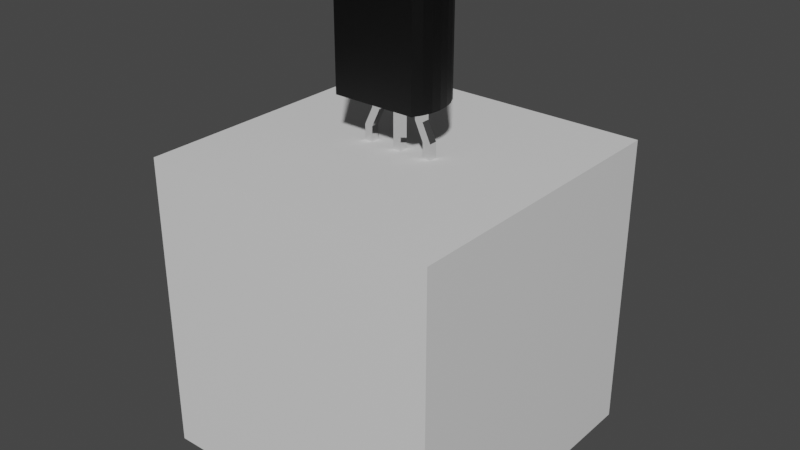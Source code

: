 # Source: Transistor.blend  (saved by Blender 2.93.20; exported with 4.5.12 LTS)
import bpy
from mathutils import Matrix  # noqa: F401  (used for matrix-valued properties, if any)

bpy.ops.wm.read_factory_settings(use_empty=True)
scene = bpy.context.scene
scene.name = 'Scene'

# ---- collections
col_collection = bpy.data.collections.new('Collection'); scene.collection.children.link(col_collection)

# ---- materials (node trees are filled in below, after node groups)
mat_material = bpy.data.materials.new('Material')
mat_material.alpha_threshold = 0.0
mat_material.use_transparent_shadow = False
mat_material.line_color = (0.0, 0.0, 0.0, 1.0)
mat_plastic = bpy.data.materials.new('Plastic')
mat_plastic.use_transparent_shadow = False
mat_metal = bpy.data.materials.new('Metal')
mat_metal.use_transparent_shadow = False

# ---- material node trees
mat_material.use_nodes = True; mat_material.node_tree.nodes.clear()
_N = mat_material.node_tree.nodes; _L = mat_material.node_tree.links
n0 = _N.new('ShaderNodeOutputMaterial'); n0.name = 'Material Output'; n0.location = (300, 300)
n1 = _N.new('ShaderNodeBsdfPrincipled'); n1.name = 'Principled BSDF'; n1.location = (10, 300)
n1.distribution = 'GGX'
n1.subsurface_method = 'BURLEY'
n1.inputs[2].default_value = 0.4
n1.inputs[3].default_value = 1.45
n1.inputs[27].default_value = (0.0, 0.0, 0.0, 1.0)
n1.inputs[28].default_value = 1.0
_L.new(n1.outputs[0], n0.inputs[0])
n0.is_active_output = True
mat_plastic.use_nodes = True; mat_plastic.node_tree.nodes.clear()
_N = mat_plastic.node_tree.nodes; _L = mat_plastic.node_tree.links
n0 = _N.new('ShaderNodeBsdfPrincipled'); n0.name = 'Principled BSDF'; n0.location = (10, 300)
n0.distribution = 'GGX'
n0.subsurface_method = 'BURLEY'
n0.inputs[0].default_value = (0.0, 0.0, 0.0, 1.0)
n0.inputs[3].default_value = 1.45
n0.inputs[27].default_value = (0.0, 0.0, 0.0, 1.0)
n0.inputs[28].default_value = 1.0
n1 = _N.new('ShaderNodeOutputMaterial'); n1.name = 'Material Output'; n1.location = (300, 300)
_L.new(n0.outputs[0], n1.inputs[0])
n1.is_active_output = True
mat_metal.use_nodes = True; mat_metal.node_tree.nodes.clear()
_N = mat_metal.node_tree.nodes; _L = mat_metal.node_tree.links
n0 = _N.new('ShaderNodeBsdfPrincipled'); n0.name = 'Principled BSDF'; n0.location = (10, 300)
n0.distribution = 'GGX'
n0.subsurface_method = 'BURLEY'
n0.inputs[0].default_value = (0.814, 0.814, 0.814, 1.0)
n0.inputs[1].default_value = 1.0
n0.inputs[2].default_value = 0.0
n0.inputs[3].default_value = 1.45
n0.inputs[13].default_value = 1.0
n0.inputs[27].default_value = (0.0, 0.0, 0.0, 1.0)
n0.inputs[28].default_value = 1.0
n1 = _N.new('ShaderNodeOutputMaterial'); n1.name = 'Material Output'; n1.location = (300, 300)
_L.new(n0.outputs[0], n1.inputs[0])
n1.is_active_output = True

# ---- world
world_world = bpy.data.worlds.new('World'); scene.world = world_world
world_world.use_nodes = True; world_world.node_tree.nodes.clear()
_N = world_world.node_tree.nodes; _L = world_world.node_tree.links
n0 = _N.new('ShaderNodeOutputWorld'); n0.name = 'World Output'; n0.location = (300, 300)
n1 = _N.new('ShaderNodeBackground'); n1.name = 'Background'; n1.location = (10, 300)
n1.inputs[0].default_value = (0.05088, 0.05088, 0.05088, 1.0)
_L.new(n1.outputs[0], n0.inputs[0])
n0.is_active_output = True
world_world.color = (0.05088, 0.05088, 0.05088)
world_world.use_sun_shadow = False
world_world.sun_shadow_jitter_overblur = 0.0

# ---- meshes
me_cube = bpy.data.meshes.new('Cube')
me_cube.from_pydata([(1.0, 1.0, 1.0), (1.0, 1.0, -1.0), (1.0, -1.0, 1.0), (1.0, -1.0, -1.0), (-1.0, 1.0, 1.0), (-1.0, 1.0, -1.0), (-1.0, -1.0, 1.0), (-1.0, -1.0, -1.0)], [], [(0, 4, 6, 2), (3, 2, 6, 7), (7, 6, 4, 5), (5, 1, 3, 7), (1, 0, 2, 3), (5, 4, 0, 1)])
_uv = me_cube.uv_layers.new(name='UVMap')
_uv.uv.foreach_set('vector', [0.625, 0.5, 0.875, 0.5, 0.875, 0.75, 0.625, 0.75, 0.375, 0.75, 0.625, 0.75, 0.625, 1.0, 0.375, 1.0, 0.375, 0.0, 0.625, 0.0, 0.625, 0.25, 0.375, 0.25, 0.125, 0.5, 0.375, 0.5, 0.375, 0.75, 0.125, 0.75, 0.375, 0.5, 0.625, 0.5, 0.625, 0.75, 0.375, 0.75, 0.375, 0.25, 0.625, 0.25, 0.625, 0.5, 0.375, 0.5])
me_cube.materials.append(mat_material)
me_cube.use_remesh_preserve_volume = False
me_cube.use_remesh_preserve_attributes = False
me_cube.use_mirror_vertex_groups = False
me_cube.update()
me_lead = bpy.data.meshes.new('Lead')
me_lead.from_pydata([(0.0, 0.8438, -1.0), (0.0, 0.8438, 1.0), (0.1951, 0.8246, -1.0), (0.1951, 0.8246, 1.0), (0.3827, 0.7677, -1.0), (0.3827, 0.7677, 1.0), (0.5556, 0.6753, -1.0), (0.5556, 0.6753, 1.0), (0.7071, 0.5509, -1.0), (0.7071, 0.5509, 1.0), (0.8315, 0.3994, -1.0), (0.8315, 0.3994, 1.0), (0.9239, 0.2265, -1.0), (0.9239, 0.2265, 1.0), (0.9808, 0.03893, -1.0), (0.9808, 0.03893, 1.0), (1.0, -0.1562, -1.0), (1.0, -0.1562, 1.0), (0.9808, -0.3513, -1.0), (0.9808, -0.3513, 1.0), (0.9239, -0.5388, -1.0), (0.9239, -0.5388, 1.0), (0.8315, -0.7117, -1.0), (0.8315, -0.7117, 1.0), (-0.8315, -0.7117, -1.0), (-0.8315, -0.7117, 1.0), (-0.9239, -0.5388, -1.0), (-0.9239, -0.5388, 1.0), (-0.9808, -0.3513, -1.0), (-0.9808, -0.3513, 1.0), (-1.0, -0.1562, -1.0), (-1.0, -0.1562, 1.0), (-0.9808, 0.03893, -1.0), (-0.9808, 0.03893, 1.0), (-0.9239, 0.2265, -1.0), (-0.9239, 0.2265, 1.0), (-0.8315, 0.3994, -1.0), (-0.8315, 0.3994, 1.0), (-0.7071, 0.5509, -1.0), (-0.7071, 0.5509, 1.0), (-0.5556, 0.6753, -1.0), (-0.5556, 0.6753, 1.0), (-0.3827, 0.7677, -1.0), (-0.3827, 0.7677, 1.0), (-0.1951, 0.8246, -1.0), (-0.1951, 0.8246, 1.0), (-0.08172, -0.08172, -2.428), (-0.08172, -0.08172, -0.9467), (-0.08172, 0.08172, -2.428), (-0.08172, 0.08172, -0.9467), (0.08172, -0.08172, -2.428), (0.08172, -0.08172, -0.9467), (0.08172, 0.08172, -2.428), (0.08172, 0.08172, -0.9467), (-0.5625, -0.08172, -1.348), (-0.5625, -0.08172, -0.9808), (-0.5625, 0.08172, -1.348), (-0.5625, 0.08172, -0.9808), (-0.399, -0.08172, -1.348), (-0.399, -0.08172, -0.9808), (-0.399, 0.08172, -1.348), (-0.399, 0.08172, -0.9808), (-0.7347, 0.08172, -1.711), (-0.7347, -0.08172, -1.711), (-0.5713, 0.08172, -1.711), (-0.5713, -0.08172, -1.711), (-0.7347, 0.08172, -2.071), (-0.7347, -0.08172, -2.071), (-0.5713, 0.08172, -2.071), (-0.5713, -0.08172, -2.071), (0.5625, -0.08172, -1.348), (0.5625, -0.08172, -0.9808), (0.5625, 0.08172, -1.348), (0.5625, 0.08172, -0.9808), (0.399, -0.08172, -1.348), (0.399, -0.08172, -0.9808), (0.399, 0.08172, -1.348), (0.399, 0.08172, -0.9808), (0.7347, 0.08172, -1.711), (0.7347, -0.08172, -1.711), (0.5713, 0.08172, -1.711), (0.5713, -0.08172, -1.711), (0.7347, 0.08172, -2.071), (0.7347, -0.08172, -2.071), (0.5713, 0.08172, -2.071), (0.5713, -0.08172, -2.071)], [], [(0, 1, 3, 2), (2, 3, 5, 4), (4, 5, 7, 6), (6, 7, 9, 8), (8, 9, 11, 10), (10, 11, 13, 12), (12, 13, 15, 14), (14, 15, 17, 16), (16, 17, 19, 18), (18, 19, 21, 20), (20, 21, 23, 22), (0, 2, 4, 6, 8, 10, 12, 14, 16, 18, 20, 22, 24, 26, 28, 30, 32, 34, 36, 38, 40, 42, 44), (1, 45, 43, 41, 39, 37, 35, 33, 31, 29, 27, 25, 23, 21, 19, 17, 15, 13, 11, 9, 7, 5, 3), (22, 23, 25, 24), (24, 25, 27, 26), (26, 27, 29, 28), (28, 29, 31, 30), (30, 31, 33, 32), (32, 33, 35, 34), (34, 35, 37, 36), (36, 37, 39, 38), (38, 39, 41, 40), (40, 41, 43, 42), (42, 43, 45, 44), (44, 45, 1, 0), (46, 47, 49, 48), (48, 49, 53, 52), (52, 53, 51, 50), (50, 51, 47, 46), (48, 52, 50, 46), (53, 49, 47, 51), (54, 55, 57, 56), (56, 57, 61, 60), (60, 61, 59, 58), (58, 59, 55, 54), (56, 60, 64, 62), (61, 57, 55, 59), (65, 63, 67, 69), (54, 56, 62, 63), (60, 58, 65, 64), (58, 54, 63, 65), (66, 68, 69, 67), (62, 64, 68, 66), (64, 65, 69, 68), (63, 62, 66, 67), (70, 72, 73, 71), (72, 76, 77, 73), (76, 74, 75, 77), (74, 70, 71, 75), (72, 78, 80, 76), (77, 75, 71, 73), (81, 85, 83, 79), (70, 79, 78, 72), (76, 80, 81, 74), (74, 81, 79, 70), (82, 83, 85, 84), (78, 82, 84, 80), (80, 84, 85, 81), (79, 83, 82, 78)])
me_lead.polygons.foreach_set('material_index', [0, 0, 0, 0, 0, 0, 0, 0, 0, 0, 0, 0, 0, 0, 0, 0, 0, 0, 0, 0, 0, 0, 0, 0, 0, 1, 1, 1, 1, 1, 1, 1, 1, 1, 1, 1, 1, 1, 1, 1, 1, 1, 1, 1, 1, 1, 1, 1, 1, 1, 1, 1, 1, 1, 1, 1, 1, 1, 1])
_uv = me_lead.uv_layers.new(name='UVMap')
_uv.uv.foreach_set('vector', [1.0, 0.5, 1.0, 1.0, 0.9688, 1.0, 0.9688, 0.5, 0.9688, 0.5, 0.9688, 1.0, 0.9375, 1.0, 0.9375, 0.5, 0.9375, 0.5, 0.9375, 1.0, 0.9062, 1.0, 0.9062, 0.5, 0.9062, 0.5, 0.9062, 1.0, 0.875, 1.0, 0.875, 0.5, 0.875, 0.5, 0.875, 1.0, 0.8438, 1.0, 0.8438, 0.5, 0.8438, 0.5, 0.8438, 1.0, 0.8125, 1.0, 0.8125, 0.5, 0.8125, 0.5, 0.8125, 1.0, 0.7812, 1.0, 0.7812, 0.5, 0.7812, 0.5, 0.7812, 1.0, 0.75, 1.0, 0.75, 0.5, 0.75, 0.5, 0.75, 1.0, 0.7188, 1.0, 0.7188, 0.5, 0.7188, 0.5, 0.7188, 1.0, 0.6875, 1.0, 0.6875, 0.5, 0.6875, 0.5, 0.6875, 1.0, 0.6562, 1.0, 0.6562, 0.5, 0.0, 0.5, 0.9688, 0.5, 0.9375, 0.5, 0.9062, 0.5, 0.875, 0.5, 0.8438, 0.5, 0.8125, 0.5, 0.7812, 0.5, 0.75, 0.5, 0.7188, 0.5, 0.6875, 0.5, 0.6562, 0.5, 0.3438, 0.5, 0.3125, 0.5, 0.2812, 0.5, 0.25, 0.5, 0.2188, 0.5, 0.1875, 0.5, 0.1562, 0.5, 0.125, 0.5, 0.09375, 0.5, 0.0625, 0.5, 0.03125, 0.5, 0.0, 1.0, 0.03125, 1.0, 0.0625, 1.0, 0.09375, 1.0, 0.125, 1.0, 0.1562, 1.0, 0.1875, 1.0, 0.2188, 1.0, 0.25, 1.0, 0.2812, 1.0, 0.3125, 1.0, 0.3438, 1.0, 0.6562, 1.0, 0.6875, 1.0, 0.7188, 1.0, 0.75, 1.0, 0.7812, 1.0, 0.8125, 1.0, 0.8438, 1.0, 0.875, 1.0, 0.9062, 1.0, 0.9375, 1.0, 0.9688, 1.0, 0.6562, 0.5, 0.6562, 1.0, 0.3438, 1.0, 0.3438, 0.5, 0.3438, 0.5, 0.3438, 1.0, 0.3125, 1.0, 0.3125, 0.5, 0.3125, 0.5, 0.3125, 1.0, 0.2812, 1.0, 0.2812, 0.5, 0.2812, 0.5, 0.2812, 1.0, 0.25, 1.0, 0.25, 0.5, 0.25, 0.5, 0.25, 1.0, 0.2188, 1.0, 0.2188, 0.5, 0.2188, 0.5, 0.2188, 1.0, 0.1875, 1.0, 0.1875, 0.5, 0.1875, 0.5, 0.1875, 1.0, 0.1562, 1.0, 0.1562, 0.5, 0.1562, 0.5, 0.1562, 1.0, 0.125, 1.0, 0.125, 0.5, 0.125, 0.5, 0.125, 1.0, 0.09375, 1.0, 0.09375, 0.5, 0.09375, 0.5, 0.09375, 1.0, 0.0625, 1.0, 0.0625, 0.5, 0.0625, 0.5, 0.0625, 1.0, 0.03125, 1.0, 0.03125, 0.5, 0.03125, 0.5, 0.03125, 1.0, 0.0, 1.0, 0.0, 0.5, 0.375, 0.0, 0.625, 0.0, 0.625, 0.25, 0.375, 0.25, 0.375, 0.25, 0.625, 0.25, 0.625, 0.5, 0.375, 0.5, 0.375, 0.5, 0.625, 0.5, 0.625, 0.75, 0.375, 0.75, 0.375, 0.75, 0.625, 0.75, 0.625, 1.0, 0.375, 1.0, 0.125, 0.5, 0.375, 0.5, 0.375, 0.75, 0.125, 0.75, 0.625, 0.5, 0.875, 0.5, 0.875, 0.75, 0.625, 0.75, 0.375, 0.0, 0.625, 0.0, 0.625, 0.25, 0.375, 0.25, 0.375, 0.25, 0.625, 0.25, 0.625, 0.5, 0.375, 0.5, 0.375, 0.5, 0.625, 0.5, 0.625, 0.75, 0.375, 0.75, 0.375, 0.75, 0.625, 0.75, 0.625, 1.0, 0.375, 1.0, 0.375, 0.25, 0.375, 0.5, 0.375, 0.5, 0.375, 0.25, 0.625, 0.5, 0.875, 0.5, 0.875, 0.75, 0.625, 0.75, 0.375, 0.75, 0.375, 1.0, 0.375, 1.0, 0.375, 0.75, 0.375, 0.0, 0.375, 0.25, 0.375, 0.25, 0.375, 0.0, 0.375, 0.5, 0.375, 0.75, 0.375, 0.75, 0.375, 0.5, 0.375, 0.75, 0.375, 1.0, 0.375, 1.0, 0.375, 0.75, 0.125, 0.5, 0.375, 0.5, 0.375, 0.75, 0.125, 0.75, 0.375, 0.25, 0.375, 0.5, 0.375, 0.5, 0.375, 0.25, 0.375, 0.5, 0.375, 0.75, 0.375, 0.75, 0.375, 0.5, 0.375, 0.0, 0.375, 0.25, 0.375, 0.25, 0.375, 0.0, 0.375, 0.0, 0.375, 0.25, 0.625, 0.25, 0.625, 0.0, 0.375, 0.25, 0.375, 0.5, 0.625, 0.5, 0.625, 0.25, 0.375, 0.5, 0.375, 0.75, 0.625, 0.75, 0.625, 0.5, 0.375, 0.75, 0.375, 1.0, 0.625, 1.0, 0.625, 0.75, 0.375, 0.25, 0.375, 0.25, 0.375, 0.5, 0.375, 0.5, 0.625, 0.5, 0.625, 0.75, 0.875, 0.75, 0.875, 0.5, 0.375, 0.75, 0.375, 0.75, 0.375, 1.0, 0.375, 1.0, 0.375, 0.0, 0.375, 0.0, 0.375, 0.25, 0.375, 0.25, 0.375, 0.5, 0.375, 0.5, 0.375, 0.75, 0.375, 0.75, 0.375, 0.75, 0.375, 0.75, 0.375, 1.0, 0.375, 1.0, 0.125, 0.5, 0.125, 0.75, 0.375, 0.75, 0.375, 0.5, 0.375, 0.25, 0.375, 0.25, 0.375, 0.5, 0.375, 0.5, 0.375, 0.5, 0.375, 0.5, 0.375, 0.75, 0.375, 0.75, 0.375, 0.0, 0.375, 0.0, 0.375, 0.25, 0.375, 0.25])
me_lead.materials.append(mat_plastic)
me_lead.materials.append(mat_metal)
me_lead.use_remesh_fix_poles = True
me_lead.use_remesh_preserve_attributes = False
me_lead.update()

# ---- objects
ob_cube = bpy.data.objects.new('Cube', me_cube)
ob_transistor = bpy.data.objects.new('Transistor', me_lead)

# ---- transforms, parenting, visibility, modifiers, constraints
ob_cube.location = (0.0, 0.0, 0.5)
ob_cube.scale = (0.5, 0.5, 0.5)
ob_cube.lock_rotations_4d = False
ob_cube.empty_display_type = 'ARROWS'
ob_cube.lineart.crease_threshold = 0.0
ob_transistor.location = (0.0, 0.0, 1.334)
ob_transistor.scale = (0.166, 0.166, 0.166)

# ---- collection membership
col_collection.objects.link(ob_cube)
col_collection.objects.link(ob_transistor)

# ---- scene / render settings (as saved in the file)
scene.frame_start = 1; scene.frame_end = 250; scene.frame_set(1)
scene.render.engine = 'BLENDER_EEVEE_NEXT'
scene.cycles.use_denoising = False
scene.cycles.samples = 128
scene.cycles.sampling_pattern = 'TABULATED_SOBOL'
scene.cycles.use_adaptive_sampling = False
scene.cycles.use_light_tree = False
scene.view_settings.view_transform = 'Filmic'
bpy.context.view_layer.update()

# ---- added for rendering (the .blend has no active camera and no usable light): camera, sun
cam_auto = bpy.data.cameras.new('AutoCamera')
cam_auto.lens = 50.0
cam_auto.sensor_width = 36.0
cam_auto.clip_end = 1000.0
ob_auto_camera = bpy.data.objects.new('AutoCamera', cam_auto)
scene.collection.objects.link(ob_auto_camera)
ob_auto_camera.location = (1.90746, -2.28895, 2.27601)
ob_auto_camera.rotation_euler = (1.09748, -7.21219e-08, 0.694738)
scene.camera = ob_auto_camera
light_auto_sun = bpy.data.lights.new('AutoSun', 'SUN')
light_auto_sun.energy = 3.0
light_auto_sun.angle = 0.0523599
ob_auto_sun = bpy.data.objects.new('AutoSun', light_auto_sun)
scene.collection.objects.link(ob_auto_sun)
ob_auto_sun.rotation_euler = (0.872665, 0.174533, 0.523599)
bpy.context.view_layer.update()

